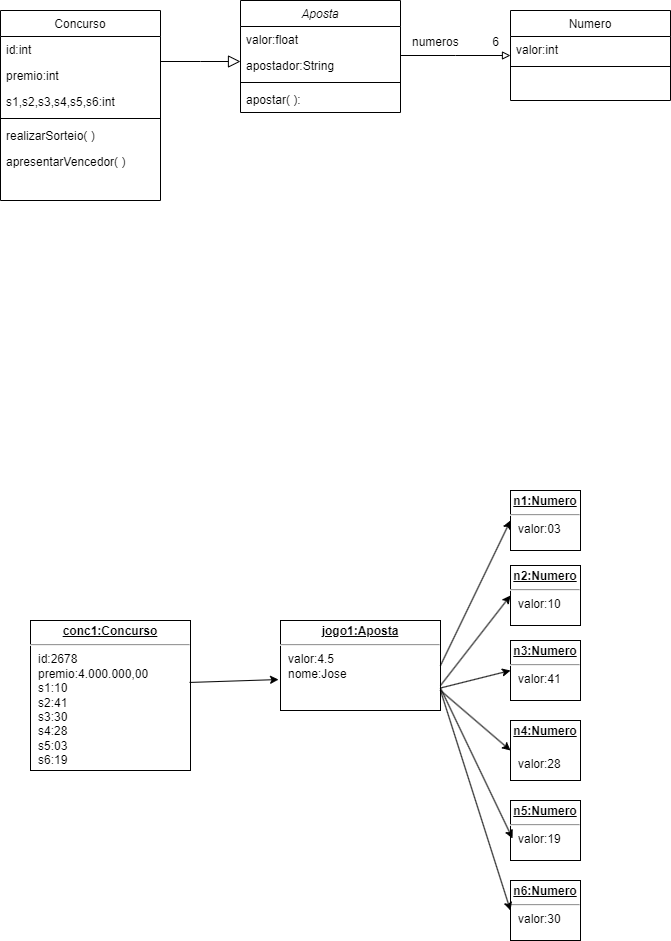

The diagram above was exported from draw.io. Its source (the exported page's mxGraphModel, read from the mxfile embedded in the PNG):
<mxGraphModel dx="697" dy="828" grid="1" gridSize="10" guides="1" tooltips="1" connect="1" arrows="1" fold="1" page="1" pageScale="1" pageWidth="827" pageHeight="1169" math="0" shadow="0">
  <root>
    <mxCell id="WIyWlLk6GJQsqaUBKTNV-0" />
    <mxCell id="WIyWlLk6GJQsqaUBKTNV-1" parent="WIyWlLk6GJQsqaUBKTNV-0" />
    <mxCell id="zkfFHV4jXpPFQw0GAbJ--0" value="Aposta" style="swimlane;fontStyle=2;align=center;verticalAlign=top;childLayout=stackLayout;horizontal=1;startSize=26;horizontalStack=0;resizeParent=1;resizeLast=0;collapsible=1;marginBottom=0;rounded=0;shadow=0;strokeWidth=1;" parent="WIyWlLk6GJQsqaUBKTNV-1" vertex="1">
      <mxGeometry x="290" y="20" width="160" height="112" as="geometry">
        <mxRectangle x="230" y="140" width="160" height="26" as="alternateBounds" />
      </mxGeometry>
    </mxCell>
    <mxCell id="zkfFHV4jXpPFQw0GAbJ--2" value="valor:float" style="text;align=left;verticalAlign=top;spacingLeft=4;spacingRight=4;overflow=hidden;rotatable=0;points=[[0,0.5],[1,0.5]];portConstraint=eastwest;rounded=0;shadow=0;html=0;" parent="zkfFHV4jXpPFQw0GAbJ--0" vertex="1">
      <mxGeometry y="26" width="160" height="26" as="geometry" />
    </mxCell>
    <mxCell id="Ln8g7EIKzjksl3devadV-13" value="apostador:String" style="text;align=left;verticalAlign=top;spacingLeft=4;spacingRight=4;overflow=hidden;rotatable=0;points=[[0,0.5],[1,0.5]];portConstraint=eastwest;rounded=0;shadow=0;html=0;" parent="zkfFHV4jXpPFQw0GAbJ--0" vertex="1">
      <mxGeometry y="52" width="160" height="26" as="geometry" />
    </mxCell>
    <mxCell id="zkfFHV4jXpPFQw0GAbJ--4" value="" style="line;html=1;strokeWidth=1;align=left;verticalAlign=middle;spacingTop=-1;spacingLeft=3;spacingRight=3;rotatable=0;labelPosition=right;points=[];portConstraint=eastwest;" parent="zkfFHV4jXpPFQw0GAbJ--0" vertex="1">
      <mxGeometry y="78" width="160" height="8" as="geometry" />
    </mxCell>
    <mxCell id="zkfFHV4jXpPFQw0GAbJ--5" value="apostar( ):" style="text;align=left;verticalAlign=top;spacingLeft=4;spacingRight=4;overflow=hidden;rotatable=0;points=[[0,0.5],[1,0.5]];portConstraint=eastwest;" parent="zkfFHV4jXpPFQw0GAbJ--0" vertex="1">
      <mxGeometry y="86" width="160" height="26" as="geometry" />
    </mxCell>
    <mxCell id="zkfFHV4jXpPFQw0GAbJ--6" value="Concurso" style="swimlane;fontStyle=0;align=center;verticalAlign=top;childLayout=stackLayout;horizontal=1;startSize=26;horizontalStack=0;resizeParent=1;resizeLast=0;collapsible=1;marginBottom=0;rounded=0;shadow=0;strokeWidth=1;" parent="WIyWlLk6GJQsqaUBKTNV-1" vertex="1">
      <mxGeometry x="50" y="30" width="160" height="190" as="geometry">
        <mxRectangle x="130" y="380" width="160" height="26" as="alternateBounds" />
      </mxGeometry>
    </mxCell>
    <mxCell id="zkfFHV4jXpPFQw0GAbJ--7" value="id:int" style="text;align=left;verticalAlign=top;spacingLeft=4;spacingRight=4;overflow=hidden;rotatable=0;points=[[0,0.5],[1,0.5]];portConstraint=eastwest;" parent="zkfFHV4jXpPFQw0GAbJ--6" vertex="1">
      <mxGeometry y="26" width="160" height="26" as="geometry" />
    </mxCell>
    <mxCell id="zkfFHV4jXpPFQw0GAbJ--8" value="premio:int" style="text;align=left;verticalAlign=top;spacingLeft=4;spacingRight=4;overflow=hidden;rotatable=0;points=[[0,0.5],[1,0.5]];portConstraint=eastwest;rounded=0;shadow=0;html=0;" parent="zkfFHV4jXpPFQw0GAbJ--6" vertex="1">
      <mxGeometry y="52" width="160" height="26" as="geometry" />
    </mxCell>
    <mxCell id="Ln8g7EIKzjksl3devadV-22" value="s1,s2,s3,s4,s5,s6:int" style="text;align=left;verticalAlign=top;spacingLeft=4;spacingRight=4;overflow=hidden;rotatable=0;points=[[0,0.5],[1,0.5]];portConstraint=eastwest;rounded=0;shadow=0;html=0;" parent="zkfFHV4jXpPFQw0GAbJ--6" vertex="1">
      <mxGeometry y="78" width="160" height="26" as="geometry" />
    </mxCell>
    <mxCell id="zkfFHV4jXpPFQw0GAbJ--9" value="" style="line;html=1;strokeWidth=1;align=left;verticalAlign=middle;spacingTop=-1;spacingLeft=3;spacingRight=3;rotatable=0;labelPosition=right;points=[];portConstraint=eastwest;" parent="zkfFHV4jXpPFQw0GAbJ--6" vertex="1">
      <mxGeometry y="104" width="160" height="8" as="geometry" />
    </mxCell>
    <mxCell id="zkfFHV4jXpPFQw0GAbJ--10" value="realizarSorteio( )" style="text;align=left;verticalAlign=top;spacingLeft=4;spacingRight=4;overflow=hidden;rotatable=0;points=[[0,0.5],[1,0.5]];portConstraint=eastwest;fontStyle=0" parent="zkfFHV4jXpPFQw0GAbJ--6" vertex="1">
      <mxGeometry y="112" width="160" height="26" as="geometry" />
    </mxCell>
    <mxCell id="Ln8g7EIKzjksl3devadV-5" value="apresentarVencedor( )" style="text;align=left;verticalAlign=top;spacingLeft=4;spacingRight=4;overflow=hidden;rotatable=0;points=[[0,0.5],[1,0.5]];portConstraint=eastwest;fontStyle=0" parent="zkfFHV4jXpPFQw0GAbJ--6" vertex="1">
      <mxGeometry y="138" width="160" height="26" as="geometry" />
    </mxCell>
    <mxCell id="zkfFHV4jXpPFQw0GAbJ--12" value="" style="endArrow=block;endSize=10;endFill=0;shadow=0;strokeWidth=1;rounded=0;edgeStyle=elbowEdgeStyle;elbow=vertical;" parent="WIyWlLk6GJQsqaUBKTNV-1" source="zkfFHV4jXpPFQw0GAbJ--6" target="zkfFHV4jXpPFQw0GAbJ--0" edge="1">
      <mxGeometry width="160" relative="1" as="geometry">
        <mxPoint x="200" y="203" as="sourcePoint" />
        <mxPoint x="200" y="203" as="targetPoint" />
      </mxGeometry>
    </mxCell>
    <mxCell id="zkfFHV4jXpPFQw0GAbJ--17" value="Numero" style="swimlane;fontStyle=0;align=center;verticalAlign=top;childLayout=stackLayout;horizontal=1;startSize=26;horizontalStack=0;resizeParent=1;resizeLast=0;collapsible=1;marginBottom=0;rounded=0;shadow=0;strokeWidth=1;" parent="WIyWlLk6GJQsqaUBKTNV-1" vertex="1">
      <mxGeometry x="560" y="30" width="160" height="90" as="geometry">
        <mxRectangle x="550" y="140" width="160" height="26" as="alternateBounds" />
      </mxGeometry>
    </mxCell>
    <mxCell id="zkfFHV4jXpPFQw0GAbJ--18" value="valor:int" style="text;align=left;verticalAlign=top;spacingLeft=4;spacingRight=4;overflow=hidden;rotatable=0;points=[[0,0.5],[1,0.5]];portConstraint=eastwest;" parent="zkfFHV4jXpPFQw0GAbJ--17" vertex="1">
      <mxGeometry y="26" width="160" height="26" as="geometry" />
    </mxCell>
    <mxCell id="zkfFHV4jXpPFQw0GAbJ--23" value="" style="line;html=1;strokeWidth=1;align=left;verticalAlign=middle;spacingTop=-1;spacingLeft=3;spacingRight=3;rotatable=0;labelPosition=right;points=[];portConstraint=eastwest;" parent="zkfFHV4jXpPFQw0GAbJ--17" vertex="1">
      <mxGeometry y="52" width="160" height="8" as="geometry" />
    </mxCell>
    <mxCell id="zkfFHV4jXpPFQw0GAbJ--26" value="" style="endArrow=block;shadow=0;strokeWidth=1;rounded=0;endFill=0;edgeStyle=elbowEdgeStyle;elbow=vertical;" parent="WIyWlLk6GJQsqaUBKTNV-1" source="zkfFHV4jXpPFQw0GAbJ--0" target="zkfFHV4jXpPFQw0GAbJ--17" edge="1">
      <mxGeometry x="0.5" y="41" relative="1" as="geometry">
        <mxPoint x="380" y="192" as="sourcePoint" />
        <mxPoint x="540" y="192" as="targetPoint" />
        <mxPoint x="-40" y="32" as="offset" />
      </mxGeometry>
    </mxCell>
    <mxCell id="zkfFHV4jXpPFQw0GAbJ--27" value="numeros" style="resizable=0;align=left;verticalAlign=bottom;labelBackgroundColor=none;fontSize=12;" parent="zkfFHV4jXpPFQw0GAbJ--26" connectable="0" vertex="1">
      <mxGeometry x="-1" relative="1" as="geometry">
        <mxPoint x="10" y="-5" as="offset" />
      </mxGeometry>
    </mxCell>
    <mxCell id="zkfFHV4jXpPFQw0GAbJ--28" value="6" style="resizable=0;align=right;verticalAlign=bottom;labelBackgroundColor=none;fontSize=12;" parent="zkfFHV4jXpPFQw0GAbJ--26" connectable="0" vertex="1">
      <mxGeometry x="1" relative="1" as="geometry">
        <mxPoint x="-10" y="-5" as="offset" />
      </mxGeometry>
    </mxCell>
    <mxCell id="Ln8g7EIKzjksl3devadV-6" value="&lt;p style=&quot;margin:0px;margin-top:4px;text-align:center;text-decoration:underline;&quot;&gt;&lt;b&gt;n1:Numero&lt;/b&gt;&lt;/p&gt;&lt;hr&gt;&lt;p style=&quot;margin:0px;margin-left:8px;&quot;&gt;valor:03&lt;br&gt;&lt;/p&gt;" style="verticalAlign=top;align=left;overflow=fill;fontSize=12;fontFamily=Helvetica;html=1;" parent="WIyWlLk6GJQsqaUBKTNV-1" vertex="1">
      <mxGeometry x="560" y="510" width="70" height="60" as="geometry" />
    </mxCell>
    <mxCell id="Ln8g7EIKzjksl3devadV-7" value="&lt;p style=&quot;margin:0px;margin-top:4px;text-align:center;text-decoration:underline;&quot;&gt;&lt;b&gt;n2:Numero&lt;/b&gt;&lt;/p&gt;&lt;hr&gt;&lt;p style=&quot;margin:0px;margin-left:8px;&quot;&gt;valor:10&lt;br&gt;&lt;/p&gt;" style="verticalAlign=top;align=left;overflow=fill;fontSize=12;fontFamily=Helvetica;html=1;" parent="WIyWlLk6GJQsqaUBKTNV-1" vertex="1">
      <mxGeometry x="560" y="585" width="70" height="60" as="geometry" />
    </mxCell>
    <mxCell id="Ln8g7EIKzjksl3devadV-8" value="&lt;p style=&quot;margin:0px;margin-top:4px;text-align:center;text-decoration:underline;&quot;&gt;&lt;b&gt;n3:Numero&lt;/b&gt;&lt;/p&gt;&lt;hr&gt;&lt;p style=&quot;margin:0px;margin-left:8px;&quot;&gt;valor:41&lt;br&gt;&lt;/p&gt;" style="verticalAlign=top;align=left;overflow=fill;fontSize=12;fontFamily=Helvetica;html=1;" parent="WIyWlLk6GJQsqaUBKTNV-1" vertex="1">
      <mxGeometry x="560" y="660" width="70" height="60" as="geometry" />
    </mxCell>
    <mxCell id="Ln8g7EIKzjksl3devadV-9" value="&lt;p style=&quot;margin:0px;margin-top:4px;text-align:center;text-decoration:underline;&quot;&gt;&lt;b&gt;n4:Numero&lt;/b&gt;&lt;/p&gt;&lt;p style=&quot;margin:0px;margin-top:4px;text-align:center;text-decoration:underline;&quot;&gt;&lt;b&gt;&lt;br&gt;&lt;/b&gt;&lt;/p&gt;&lt;p style=&quot;margin:0px;margin-left:8px;&quot;&gt;valor:28&lt;br&gt;&lt;/p&gt;" style="verticalAlign=top;align=left;overflow=fill;fontSize=12;fontFamily=Helvetica;html=1;" parent="WIyWlLk6GJQsqaUBKTNV-1" vertex="1">
      <mxGeometry x="560" y="740" width="70" height="60" as="geometry" />
    </mxCell>
    <mxCell id="Ln8g7EIKzjksl3devadV-10" value="&lt;p style=&quot;margin:0px;margin-top:4px;text-align:center;text-decoration:underline;&quot;&gt;&lt;b&gt;n5:Numero&lt;/b&gt;&lt;/p&gt;&lt;hr&gt;&lt;p style=&quot;margin:0px;margin-left:8px;&quot;&gt;valor:19&lt;br&gt;&lt;/p&gt;" style="verticalAlign=top;align=left;overflow=fill;fontSize=12;fontFamily=Helvetica;html=1;" parent="WIyWlLk6GJQsqaUBKTNV-1" vertex="1">
      <mxGeometry x="560" y="820" width="70" height="60" as="geometry" />
    </mxCell>
    <mxCell id="Ln8g7EIKzjksl3devadV-11" value="&lt;p style=&quot;margin:0px;margin-top:4px;text-align:center;text-decoration:underline;&quot;&gt;&lt;b&gt;n6:Numero&lt;/b&gt;&lt;/p&gt;&lt;hr&gt;&lt;p style=&quot;margin:0px;margin-left:8px;&quot;&gt;valor:30&lt;br&gt;&lt;/p&gt;" style="verticalAlign=top;align=left;overflow=fill;fontSize=12;fontFamily=Helvetica;html=1;" parent="WIyWlLk6GJQsqaUBKTNV-1" vertex="1">
      <mxGeometry x="560" y="900" width="70" height="60" as="geometry" />
    </mxCell>
    <mxCell id="Ln8g7EIKzjksl3devadV-12" value="&lt;p style=&quot;margin:0px;margin-top:4px;text-align:center;text-decoration:underline;&quot;&gt;&lt;b&gt;jogo1:Aposta&lt;/b&gt;&lt;/p&gt;&lt;hr&gt;&lt;p style=&quot;margin:0px;margin-left:8px;&quot;&gt;valor:4.5&lt;/p&gt;&lt;p style=&quot;margin:0px;margin-left:8px;&quot;&gt;nome:Jose&lt;/p&gt;" style="verticalAlign=top;align=left;overflow=fill;fontSize=12;fontFamily=Helvetica;html=1;" parent="WIyWlLk6GJQsqaUBKTNV-1" vertex="1">
      <mxGeometry x="330" y="640" width="160" height="90" as="geometry" />
    </mxCell>
    <mxCell id="Ln8g7EIKzjksl3devadV-15" value="" style="endArrow=classic;html=1;rounded=0;exitX=1;exitY=0.5;exitDx=0;exitDy=0;entryX=0;entryY=0.5;entryDx=0;entryDy=0;" parent="WIyWlLk6GJQsqaUBKTNV-1" source="Ln8g7EIKzjksl3devadV-12" target="Ln8g7EIKzjksl3devadV-6" edge="1">
      <mxGeometry width="50" height="50" relative="1" as="geometry">
        <mxPoint x="350" y="750" as="sourcePoint" />
        <mxPoint x="400" y="700" as="targetPoint" />
      </mxGeometry>
    </mxCell>
    <mxCell id="Ln8g7EIKzjksl3devadV-16" value="" style="endArrow=classic;html=1;rounded=0;exitX=1;exitY=0.5;exitDx=0;exitDy=0;entryX=0;entryY=0.5;entryDx=0;entryDy=0;" parent="WIyWlLk6GJQsqaUBKTNV-1" target="Ln8g7EIKzjksl3devadV-7" edge="1">
      <mxGeometry width="50" height="50" relative="1" as="geometry">
        <mxPoint x="490" y="705" as="sourcePoint" />
        <mxPoint x="560" y="560" as="targetPoint" />
      </mxGeometry>
    </mxCell>
    <mxCell id="Ln8g7EIKzjksl3devadV-17" value="" style="endArrow=classic;html=1;rounded=0;exitX=1;exitY=0.75;exitDx=0;exitDy=0;entryX=0;entryY=0.5;entryDx=0;entryDy=0;" parent="WIyWlLk6GJQsqaUBKTNV-1" source="Ln8g7EIKzjksl3devadV-12" target="Ln8g7EIKzjksl3devadV-8" edge="1">
      <mxGeometry width="50" height="50" relative="1" as="geometry">
        <mxPoint x="510" y="705" as="sourcePoint" />
        <mxPoint x="580" y="560" as="targetPoint" />
      </mxGeometry>
    </mxCell>
    <mxCell id="Ln8g7EIKzjksl3devadV-18" value="" style="endArrow=classic;html=1;rounded=0;entryX=0;entryY=0.5;entryDx=0;entryDy=0;" parent="WIyWlLk6GJQsqaUBKTNV-1" target="Ln8g7EIKzjksl3devadV-9" edge="1">
      <mxGeometry width="50" height="50" relative="1" as="geometry">
        <mxPoint x="490" y="710" as="sourcePoint" />
        <mxPoint x="590" y="570" as="targetPoint" />
      </mxGeometry>
    </mxCell>
    <mxCell id="Ln8g7EIKzjksl3devadV-19" value="" style="endArrow=classic;html=1;rounded=0;exitX=1;exitY=0.75;exitDx=0;exitDy=0;entryX=0.029;entryY=0.633;entryDx=0;entryDy=0;entryPerimeter=0;" parent="WIyWlLk6GJQsqaUBKTNV-1" source="Ln8g7EIKzjksl3devadV-12" target="Ln8g7EIKzjksl3devadV-10" edge="1">
      <mxGeometry width="50" height="50" relative="1" as="geometry">
        <mxPoint x="530" y="725" as="sourcePoint" />
        <mxPoint x="600" y="580" as="targetPoint" />
      </mxGeometry>
    </mxCell>
    <mxCell id="Ln8g7EIKzjksl3devadV-20" value="" style="endArrow=classic;html=1;rounded=0;entryX=0;entryY=0.5;entryDx=0;entryDy=0;" parent="WIyWlLk6GJQsqaUBKTNV-1" target="Ln8g7EIKzjksl3devadV-11" edge="1">
      <mxGeometry width="50" height="50" relative="1" as="geometry">
        <mxPoint x="490" y="710" as="sourcePoint" />
        <mxPoint x="610" y="590" as="targetPoint" />
      </mxGeometry>
    </mxCell>
    <mxCell id="Ln8g7EIKzjksl3devadV-21" value="&lt;p style=&quot;margin:0px;margin-top:4px;text-align:center;text-decoration:underline;&quot;&gt;&lt;b&gt;conc1:Concurso&lt;/b&gt;&lt;/p&gt;&lt;hr&gt;&lt;p style=&quot;margin:0px;margin-left:8px;&quot;&gt;id:2678&lt;br&gt;premio:4.000.000,00&lt;/p&gt;&lt;p style=&quot;margin:0px;margin-left:8px;&quot;&gt;s1:10&lt;/p&gt;&lt;p style=&quot;margin:0px;margin-left:8px;&quot;&gt;s2:41&lt;/p&gt;&lt;p style=&quot;margin:0px;margin-left:8px;&quot;&gt;s3:30&lt;/p&gt;&lt;p style=&quot;margin:0px;margin-left:8px;&quot;&gt;s4:28&lt;/p&gt;&lt;p style=&quot;margin:0px;margin-left:8px;&quot;&gt;s5:03&lt;/p&gt;&lt;p style=&quot;margin:0px;margin-left:8px;&quot;&gt;s6:19&lt;/p&gt;" style="verticalAlign=top;align=left;overflow=fill;fontSize=12;fontFamily=Helvetica;html=1;" parent="WIyWlLk6GJQsqaUBKTNV-1" vertex="1">
      <mxGeometry x="80" y="640" width="160" height="150" as="geometry" />
    </mxCell>
    <mxCell id="Ln8g7EIKzjksl3devadV-24" value="" style="endArrow=classic;html=1;rounded=0;exitX=0.994;exitY=0.413;exitDx=0;exitDy=0;exitPerimeter=0;entryX=-0.012;entryY=0.656;entryDx=0;entryDy=0;entryPerimeter=0;" parent="WIyWlLk6GJQsqaUBKTNV-1" source="Ln8g7EIKzjksl3devadV-21" target="Ln8g7EIKzjksl3devadV-12" edge="1">
      <mxGeometry width="50" height="50" relative="1" as="geometry">
        <mxPoint x="350" y="450" as="sourcePoint" />
        <mxPoint x="400" y="400" as="targetPoint" />
      </mxGeometry>
    </mxCell>
  </root>
</mxGraphModel>